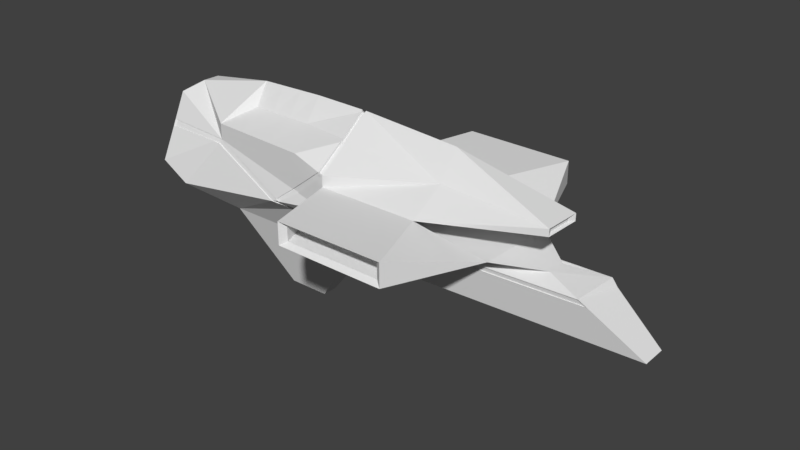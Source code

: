 # Source: Carrier.blend  (saved by Blender 2.77.0; exported with 4.5.12 LTS)
import bpy
from mathutils import Matrix  # noqa: F401  (used for matrix-valued properties, if any)

bpy.ops.wm.read_factory_settings(use_empty=True)
scene = bpy.context.scene
scene.name = 'Scene'

# ---- collections
col_collection_1 = bpy.data.collections.new('Collection 1'); scene.collection.children.link(col_collection_1)

# ---- world
world_world = bpy.data.worlds.new('World'); scene.world = world_world
world_world.color = (0.05088, 0.05088, 0.05088)
world_world.use_sun_shadow = False
world_world.sun_shadow_jitter_overblur = 0.0
world_world.cycles.sampling_method = 'MANUAL'

# ---- meshes
me_cube_001 = bpy.data.meshes.new('Cube.001')
me_cube_001.from_pydata([(-6.609, -1.0, -1.0), (-6.72, -2.088, 1.033), (-6.609, 1.0, -1.0), (-6.609, 2.258, 1.0), (4.82, -0.4749, -1.0), (1.198, -0.3115, 0.7616), (4.82, 0.4749, -1.0), (1.198, 0.4193, 0.7616), (-0.2906, 1.63, 1.005), (-0.3691, -1.46, 1.028), (-6.72, -2.088, 1.906), (-6.609, 2.258, 1.873), (-2.816, -2.088, 1.906), (-2.705, 2.258, 1.873), (-1.818, -4.877, 1.069), (-6.02, -4.877, 1.088), (-1.818, -4.877, 1.963), (-6.02, -4.877, 1.944), (-5.885, 5.187, 0.9279), (-1.653, 5.187, 0.9492), (-5.885, 5.187, 1.851), (-1.653, 5.187, 1.83), (-6.72, -2.081, 2.329), (-6.609, 2.265, 2.296), (-2.782, -0.7548, 2.724), (-2.739, 0.9381, 2.712), (-12.32, -0.8913, -1.1), (-14.06, -1.979, -0.1695), (-13.95, 2.367, -0.2023), (-12.32, 1.109, -1.1), (-12.33, 1.822, 1.996), (-12.41, -1.433, 1.905), (-12.41, -1.428, 2.526), (-12.33, 1.827, 2.501), (1.354, 0.7351, 2.161), (1.317, -0.7085, 2.172), (1.317, -0.7064, 2.447), (1.354, 0.7372, 2.436), (-8.589, 0.3279, -3.782), (-8.589, -0.2506, -3.782), (-10.24, 0.3593, -3.811), (-10.24, -0.2192, -3.811), (-15.26, -1.927, 0.4504), (-15.15, 2.419, 0.4176), (-15.2, 1.247, 2.9), (-15.25, -0.7511, 2.915), (-14.74, -0.08024, 3.291), (-14.72, 0.5823, 3.286), (-9.469, 2.046, 2.601), (-6.664, 0.09162, 3.993), (-11.57, 0.1844, 3.908), (-9.566, -1.755, 2.63), (-9.784, 0.1506, 3.972), (-8.039, 2.155, 2.652), (-6.64, 1.045, 3.196), (-11.56, 0.6945, 3.03), (-8.143, -1.918, 2.682), (-10.9, 1.936, 2.551), (-6.689, -0.8616, 3.21), (-11.59, -0.3256, 3.038), (-10.99, -1.591, 2.578), (-10.68, 0.1675, 3.94), (-8.89, 0.1337, 4.005), (-9.799, -0.445, 3.102), (-9.769, 0.7462, 3.093), (-8.873, 0.772, 3.125), (-8.906, -0.5046, 3.135), (-10.69, -0.3853, 3.07), (-10.66, 0.7203, 3.062), (-12.79, -1.161, 0.8879), (-12.72, 1.637, 0.8668), (-12.75, 0.8823, 2.464), (-12.78, -0.4042, 2.474), (-9.369, 2.299, 0.5482), (-2.368, 1.0, 0.4123), (-15.18, 1.768, 1.899), (-4.133, 1.798, 0.3394), (2.793, 0.9839, 0.3856), (-6.609, 1.786, 0.2577), (-8.698, 1.838, 0.1876), (-15.18, 1.786, 1.733), (-9.5, 2.3, 0.4785), (-2.493, 1.0, 0.2585), (-8.773, 1.825, 0.06536), (-12.4, 1.836, 1.836), (-4.209, 1.774, 0.1816), (-12.36, 1.831, 1.819), (2.877, 1.0, 0.2502), (-6.609, 1.768, 0.142), (-12.36, 1.81, 1.824), (-12.33, 1.801, 1.987), (-12.4, 1.815, 1.848), (-15.18, 1.782, 1.771), (-15.18, 1.779, 1.818), (-8.774, 1.804, 0.08583), (-8.7, 1.816, 0.2081), (-2.37, 0.9786, 0.4327), (-4.135, 1.777, 0.3599), (2.692, 0.9541, 0.5508), (-6.611, 1.764, 0.2781), (-9.37, 2.278, 0.5532), (-9.502, 2.279, 0.4835), (-2.495, 0.9786, 0.279), (-4.211, 1.752, 0.2021), (2.876, 0.9786, 0.2614), (-6.611, 1.746, 0.1625), (-2.762, 0.02644, 3.764), (-8.294, -1.751, 0.4325), (-15.25, -1.226, 1.919), (-8.923, -2.055, 0.672), (-3.873, -1.33, 0.4567), (2.537, -0.806, 0.4934), (-1.778, -1.0, 0.4658), (-6.688, -1.773, 0.4445), (-6.678, -1.681, 0.2728), (-8.591, -1.657, 0.3319), (-9.275, -2.047, 0.5861), (-12.53, -1.483, 1.722), (2.832, -0.7631, 0.3003), (-2.377, -1.0, 0.2839), (-12.8, -1.5, 1.738), (-4.206, -1.29, 0.2792), (-15.25, -1.339, 1.682), (-12.53, -1.447, 1.728), (-12.41, -1.397, 1.911), (-12.8, -1.464, 1.744), (-8.594, -1.622, 0.3378), (-8.297, -1.716, 0.4383), (-15.26, -1.303, 1.688), (-15.26, -1.19, 1.925), (-4.209, -1.254, 0.285), (-3.875, -1.295, 0.4626), (-6.681, -1.646, 0.2787), (-6.69, -1.737, 0.4504), (2.53, -0.7711, 0.4985), (-8.925, -2.02, 0.6779), (-1.78, -0.9645, 0.4716), (-9.278, -2.012, 0.592), (2.834, -0.7271, 0.289), (-2.38, -0.9645, 0.2898), (-9.281, 2.298, 0.5625), (-6.967, 2.233, 2.068), (-8.203, 2.137, 1.278), (-7.251, 2.209, 1.887), (-7.083, 2.223, 1.994), (-8.399, 2.122, 1.312), (-7.108, 2.222, 2.144), (-9.455, 2.285, 0.5905), (-7.269, 2.209, 2.041), (-6.798, 2.25, 2.343), (-7.5, 2.19, 1.892), (-6.794, 2.186, 2.34), (-6.605, 2.2, 2.293), (-9.277, 2.234, 0.5595), (-9.364, 2.235, 0.5452), (-8.394, 2.058, 1.309), (-8.199, 2.073, 1.275), (-7.495, 2.126, 1.889), (-7.247, 2.145, 1.884), (-7.264, 2.145, 2.038), (-7.079, 2.159, 1.991), (-6.963, 2.168, 2.065), (-7.103, 2.158, 2.141), (-9.451, 2.221, 0.5876), (-6.843, 0.044, 3.925), (-6.929, -2.057, 2.381), (-6.82, 1.187, 3.126), (-6.886, -1.005, 3.138), (-6.88, -0.8308, 3.204), (-6.824, 1.022, 3.19), (-6.841, 0.09496, 3.994), (-6.84, 0.1458, 3.924), (-6.797, 1.944, 2.245), (-6.608, 2.264, 2.198), (-6.639, 1.044, 3.098), (-6.927, -2.058, 2.283), (-6.718, -2.082, 2.231), (-6.687, -0.8621, 3.112), (-6.663, 0.0911, 3.895), (-6.885, -1.006, 3.04), (-6.839, 0.1453, 3.826), (-6.818, 1.187, 3.028), (-6.842, 0.04348, 3.826), (-6.878, -0.8313, 3.106), (-6.822, 1.022, 3.092), (-6.839, 0.09444, 3.896), (-7.12, -2.041, 2.007), (-7.246, -2.027, 1.905), (-8.067, -1.933, 1.239), (-7.034, -2.05, 2.077), (-9.062, -2.03, 0.7212), (-8.345, -1.901, 1.282), (-7.541, -1.993, 1.905), (-7.338, -2.015, 2.063), (-7.202, -2.03, 2.169), (-6.716, -2.044, 2.327), (-8.919, -2.017, 0.6695), (-6.925, -2.02, 2.379), (-7.116, -2.003, 2.005), (-7.242, -1.989, 1.903), (-8.063, -1.895, 1.237), (-7.03, -2.012, 2.075), (-9.058, -1.992, 0.7186), (-8.341, -1.863, 1.279), (-7.537, -1.955, 1.903), (-7.334, -1.977, 2.061), (-7.198, -1.992, 2.166), (1.233, 0.4887, 2.211), (1.209, -0.4554, 2.218), (1.209, -0.4541, 2.398), (1.233, 0.49, 2.391), (-0.3298, 0.08537, 1.016), (-2.761, 0.08537, 1.889), (-2.713, 1.944, 1.439), (-2.808, -1.774, 1.467), (-4.861, 0.1168, 1.148), (-3.927, 0.09308, 1.075), (-3.961, -1.243, 1.085), (-3.927, 0.09308, 1.83), (-3.975, -1.786, 1.844), (-3.886, 1.701, 1.441), (-3.893, 1.429, 1.065), (-3.968, -1.515, 1.465), (-3.88, 1.973, 1.816), (-6.267, 0.1526, 1.249), (-4.889, -0.9632, 1.156), (-4.861, 0.1168, 1.758), (-4.9, -1.402, 1.769), (-4.828, 1.416, 1.443), (-4.834, 1.197, 1.14), (-4.894, -1.183, 1.463), (-4.823, 1.636, 1.746), (-7.403, 0.1815, 1.332), (-6.285, -0.5693, 1.254), (-6.267, 0.1526, 1.657), (-6.293, -0.8627, 1.664), (-6.245, 1.021, 1.446), (-6.249, 0.8744, 1.243), (-6.289, -0.716, 1.459), (-6.241, 1.168, 1.649), (-7.414, -0.2452, 1.335), (-7.403, 0.1815, 1.573), (-7.419, -0.4186, 1.578), (-7.39, 0.6948, 1.449), (-7.393, 0.6081, 1.329), (-7.417, -0.3319, 1.457), (-7.388, 0.7815, 1.569), (-7.403, 0.1815, 1.453), (-4.768, -4.877, 1.078), (-4.768, -4.877, 1.954), (-1.818, -4.877, 1.516), (-6.02, -4.877, 1.516), (-4.657, 5.187, 0.9385), (-5.885, 5.187, 1.39), (-4.657, 5.187, 1.841), (-1.653, 5.187, 1.39), (-4.546, -4.877, 1.083), (-4.546, -4.877, 1.949), (-1.818, -4.877, 1.292), (-6.02, -4.877, 1.73), (-3.155, 5.187, 0.9438), (-5.885, 5.187, 1.621), (-3.155, 5.187, 1.835), (-1.653, 5.187, 1.169), (-3.293, -4.877, 1.073), (-3.293, -4.877, 1.958), (-1.818, -4.877, 1.74), (-6.02, -4.877, 1.302), (-5.092, 5.187, 0.9332), (-5.885, 5.187, 1.159), (-5.159, 5.187, 1.846), (-1.653, 5.187, 1.61), (-2.059, -4.704, 1.516), (-5.78, -4.704, 1.516), (-4.768, -4.704, 1.796), (-4.768, -4.704, 1.236), (-5.611, 5.055, 1.39), (-1.927, 5.055, 1.39), (-4.657, 5.055, 1.718), (-4.657, 5.055, 1.061), (-1.927, 5.055, 1.065), (-1.927, 5.055, 1.714), (-5.611, 5.055, 1.722), (-5.78, -4.704, 1.239), (-5.78, -4.704, 1.793), (-2.059, -4.704, 1.799), (-2.059, -4.704, 1.233), (-5.611, 5.055, 1.057), (-3.155, 3.505, 1.39), (-4.657, 3.505, 1.39), (-4.657, 3.505, 1.164), (-6.159, 3.505, 1.39), (-4.657, 3.505, 1.615), (-3.155, 3.505, 1.167), (-3.155, 3.505, 1.613), (-6.159, 3.505, 1.618), (-6.159, 3.505, 1.161), (-6.242, -3.178, 1.516), (-4.768, -3.178, 1.516), (-4.768, -3.178, 1.297), (-3.293, -3.178, 1.516), (-4.768, -3.178, 1.735), (-6.242, -3.178, 1.299), (-6.242, -3.178, 1.732), (-3.293, -3.178, 1.737), (-3.293, -3.178, 1.295)], [], [(1, 107, 113), (7, 77, 74), (79, 140, 3), (9, 112, 5), (2, 4, 0), (9, 211, 216, 217), (77, 98, 7), (118, 111, 134, 138), (2, 88, 85), (8, 74, 76), (4, 119, 0), (1, 110, 9), (2, 6, 4), (9, 5, 7), (7, 8, 211, 9), (11, 18, 3), (11, 25, 13), (10, 24, 22), (30, 57, 48), (10, 16, 12), (8, 21, 13), (12, 9, 214), (1, 17, 10), (9, 15, 1), (13, 20, 11), (3, 19, 8), (8, 13, 213), (3, 143, 11), (12, 36, 24), (27, 29, 26), (27, 28, 29), (120, 123, 125), (31, 46, 45), (57, 55, 68), (26, 39, 0), (51, 60, 31), (1, 188, 109), (209, 208, 207, 210), (25, 34, 13), (37, 25, 106), (13, 35, 12, 212), (38, 41, 40), (2, 40, 29), (26, 40, 41), (2, 39, 38), (43, 69, 70), (44, 46, 47), (80, 91, 84), (28, 42, 43), (30, 47, 33), (50, 33, 47), (61, 59, 67), (62, 63, 66), (65, 48, 64), (62, 64, 52), (54, 178, 49), (58, 178, 177), (66, 51, 56), (23, 174, 54), (169, 180, 184), (60, 59, 32), (63, 60, 51), (52, 67, 63), (61, 55, 50), (52, 68, 61), (64, 57, 68), (164, 185, 170), (22, 24, 58), (1, 109, 107), (3, 78, 79), (211, 8, 221, 216), (11, 20, 261, 253, 269, 18), (11, 23, 25), (10, 12, 24), (53, 149, 146), (11, 143, 144), (30, 33, 57), (53, 148, 48), (10, 17, 257, 249, 265, 16), (14, 9, 16, 266, 250, 258), (12, 16, 9), (1, 15, 267, 251, 259, 17), (9, 14, 264, 248, 256, 15), (13, 21, 262, 254, 270, 20), (3, 18, 268, 252, 260, 19), (8, 19, 263, 255, 271, 21), (3, 140, 142), (12, 35, 36), (122, 125, 128), (31, 32, 46), (57, 33, 55), (26, 41, 39), (10, 22, 189), (56, 193, 194), (60, 32, 31), (192, 51, 31), (1, 187, 188), (36, 35, 208, 209), (25, 37, 34), (36, 37, 106), (13, 34, 35), (38, 39, 41), (2, 38, 40), (26, 29, 40), (2, 0, 39), (44, 72, 45), (44, 45, 46), (30, 86, 84), (28, 27, 42), (30, 44, 47), (46, 32, 50), (59, 50, 32), (55, 33, 50), (47, 46, 50), (61, 50, 59), (62, 52, 63), (65, 53, 48), (62, 65, 64), (22, 175, 165), (166, 184, 181), (66, 63, 51), (167, 183, 168), (60, 67, 59), (63, 67, 60), (52, 61, 67), (61, 68, 55), (52, 64, 68), (64, 48, 57), (23, 54, 25), (69, 71, 70), (69, 72, 71), (69, 122, 108), (75, 70, 71), (74, 97, 76), (104, 87, 6), (78, 97, 99), (82, 104, 87), (75, 44, 30), (30, 100, 90), (76, 3, 8), (81, 29, 28), (85, 82, 2), (84, 28, 43), (82, 6, 2), (30, 89, 86), (80, 84, 43), (83, 2, 29), (75, 90, 93), (86, 81, 28), (91, 93, 90), (97, 102, 103), (96, 104, 102), (95, 105, 94), (100, 94, 101), (90, 101, 89), (103, 99, 97), (74, 98, 96), (83, 105, 88), (79, 99, 95), (30, 91, 90), (75, 92, 80), (88, 103, 85), (79, 100, 73), (83, 101, 94), (86, 101, 81), (82, 103, 102), (138, 118, 4), (8, 7, 74), (43, 42, 69), (80, 92, 91), (44, 71, 72), (45, 72, 69), (71, 44, 75), (75, 80, 70), (43, 70, 80), (74, 96, 97), (104, 98, 77, 87), (78, 76, 97), (82, 102, 104), (147, 100, 30), (76, 78, 3), (81, 83, 29), (84, 86, 28), (82, 87, 6), (30, 90, 89), (83, 88, 2), (75, 30, 90), (91, 92, 93), (97, 96, 102), (96, 98, 104), (95, 99, 105), (100, 95, 94), (90, 100, 101), (4, 6, 104, 138), (103, 105, 99), (74, 77, 98), (83, 94, 105), (79, 78, 99), (30, 84, 91), (75, 93, 92), (88, 105, 103), (79, 95, 100), (83, 81, 101), (86, 89, 101), (82, 85, 103), (24, 106, 49), (54, 49, 25), (58, 24, 49), (106, 24, 36), (49, 106, 25), (112, 134, 111), (108, 31, 45), (117, 137, 123), (112, 111, 5), (107, 135, 127), (115, 132, 126), (124, 125, 123), (120, 122, 42), (121, 114, 0), (116, 26, 115), (119, 121, 0), (108, 128, 129), (111, 134, 5), (115, 0, 114), (116, 117, 27), (120, 27, 117), (129, 125, 124), (135, 126, 127), (124, 137, 135), (133, 130, 131), (131, 139, 136), (127, 132, 133), (138, 136, 139), (190, 124, 135), (121, 132, 114), (110, 133, 131), (115, 137, 116), (112, 131, 136), (119, 130, 121), (107, 133, 113), (119, 138, 139), (134, 98, 104, 138), (108, 124, 31), (141, 23, 11), (150, 159, 157), (141, 152, 23), (147, 154, 73), (144, 141, 11), (156, 157, 158), (145, 147, 30), (146, 151, 162), (150, 145, 30), (145, 157, 155), (150, 48, 148), (158, 159, 160), (153, 163, 155), (162, 160, 159), (151, 161, 162), (23, 151, 149), (142, 158, 143), (143, 160, 144), (140, 154, 153), (142, 153, 156), (145, 163, 147), (144, 161, 141), (148, 162, 159), (178, 180, 185), (164, 62, 66), (171, 169, 65), (165, 167, 56), (171, 62, 170), (166, 149, 53), (168, 164, 66), (167, 66, 56), (166, 65, 169), (174, 181, 184), (179, 176, 177), (182, 177, 178), (177, 183, 179), (174, 180, 178), (174, 172, 181), (178, 185, 182), (165, 179, 167), (149, 173, 23), (171, 185, 180), (149, 181, 172), (168, 182, 164), (22, 177, 176), (186, 187, 10), (22, 197, 195), (187, 198, 199), (194, 197, 165), (189, 186, 10), (201, 197, 206), (194, 165, 56), (188, 196, 109), (191, 192, 31), (190, 191, 31), (191, 202, 203), (200, 204, 203), (196, 203, 202), (205, 199, 198), (206, 198, 201), (193, 206, 194), (186, 201, 198), (192, 205, 193), (189, 195, 201), (190, 196, 202), (191, 204, 192), (188, 199, 200), (79, 73, 140), (9, 110, 112), (4, 118, 119), (1, 113, 110), (3, 142, 143), (120, 117, 123), (54, 174, 178), (58, 49, 178), (23, 173, 174), (169, 171, 180), (164, 182, 185), (53, 146, 148), (122, 120, 125), (56, 51, 193), (192, 193, 51), (1, 10, 187), (22, 176, 175), (166, 169, 184), (167, 179, 183), (108, 45, 69), (69, 42, 122), (147, 73, 100), (112, 136, 134), (117, 116, 137), (107, 109, 135), (115, 114, 132), (116, 27, 26), (108, 122, 128), (115, 26, 0), (120, 42, 27), (129, 128, 125), (135, 137, 126), (124, 123, 137), (133, 132, 130), (131, 130, 139), (127, 126, 132), (138, 134, 136), (135, 109, 190), (190, 31, 124), (121, 130, 132), (110, 113, 133), (115, 126, 137), (112, 110, 131), (119, 139, 130), (107, 127, 133), (119, 118, 138), (5, 134, 98, 7), (108, 129, 124), (150, 148, 159), (141, 161, 152), (147, 163, 154), (156, 155, 157), (146, 149, 151), (145, 150, 157), (150, 30, 48), (158, 157, 159), (155, 156, 153), (153, 154, 163), (162, 161, 160), (151, 152, 161), (23, 152, 151), (142, 156, 158), (143, 158, 160), (140, 73, 154), (142, 140, 153), (145, 155, 163), (144, 160, 161), (148, 146, 162), (164, 170, 62), (171, 65, 62), (167, 168, 66), (166, 53, 65), (179, 175, 176), (182, 183, 177), (174, 184, 180), (174, 173, 172), (165, 175, 179), (149, 172, 173), (171, 170, 185), (149, 166, 181), (168, 183, 182), (22, 58, 177), (22, 165, 197), (187, 186, 198), (194, 206, 197), (201, 195, 197), (188, 200, 196), (191, 190, 202), (200, 199, 204), (196, 200, 203), (205, 204, 199), (206, 205, 198), (193, 205, 206), (186, 189, 201), (192, 204, 205), (189, 22, 195), (190, 109, 196), (191, 203, 204), (188, 187, 199), (34, 37, 210, 207), (37, 36, 209, 210), (35, 34, 207, 208), (214, 9, 217, 222), (213, 13, 223, 220), (218, 219, 227, 226), (222, 217, 225, 230), (223, 218, 226, 231), (219, 222, 230, 227), (12, 214, 222, 219), (13, 212, 218, 223), (8, 213, 220, 221), (212, 12, 219, 218), (227, 230, 238, 235), (225, 215, 224, 233), (229, 228, 236, 237), (215, 229, 237, 224), (220, 223, 231, 228), (216, 221, 229, 215), (221, 220, 228, 229), (217, 216, 215, 225), (233, 224, 232, 240), (237, 236, 243, 244), (224, 237, 244, 232), (236, 239, 246, 243), (231, 226, 234, 239), (230, 225, 233, 238), (226, 227, 235, 234), (228, 231, 239, 236), (243, 247, 232, 244), (246, 241, 247, 243), (247, 245, 240, 232), (241, 242, 245, 247), (235, 238, 245, 242), (239, 234, 241, 246), (238, 233, 240, 245), (234, 235, 242, 241), (287, 18, 269), (286, 264, 14, 258), (285, 272, 250, 266), (272, 285, 304, 300), (283, 256, 248, 275), (282, 276, 253, 261), (282, 278, 292, 295), (280, 260, 252, 279), (280, 279, 290, 293), (255, 263, 280, 277), (263, 19, 260, 280), (262, 281, 278, 254), (21, 271, 281, 262), (271, 255, 277, 281), (282, 20, 270), (254, 278, 282, 270), (276, 282, 295, 291), (273, 283, 302, 297), (251, 267, 283, 273), (267, 15, 256, 283), (257, 284, 274, 249), (17, 259, 284, 257), (259, 251, 273, 284), (265, 285, 266, 16), (249, 274, 285, 265), (275, 286, 305, 299), (272, 286, 258, 250), (274, 284, 303, 301), (275, 248, 264, 286), (276, 287, 269, 253), (277, 280, 293, 288), (279, 252, 268, 287), (294, 288, 289, 292), (288, 293, 290, 289), (292, 289, 291, 295), (289, 290, 296, 291), (279, 287, 296, 290), (281, 277, 288, 294), (287, 276, 291, 296), (278, 281, 294, 292), (303, 297, 298, 301), (297, 302, 299, 298), (301, 298, 300, 304), (298, 299, 305, 300), (283, 275, 299, 302), (285, 274, 301, 304), (284, 273, 297, 303), (286, 272, 300, 305), (282, 261, 20), (287, 268, 18)])
_uv = me_cube_001.uv_layers.new(name='UVMap')
_uv.uv.foreach_set('vector', [0.1986, 0.3896, 0.1865, 0.4213, 0.1873, 0.389, 0.55, 0.6251, 0.5696, 0.5931, 0.57, 0.6969, 0.4159, 0.3617, 0.4222, 0.3497, 0.4316, 0.4032, 0.293, 0.6381, 0.315, 0.6588, 0.315, 0.7175, 0.5795, 0.2297, 0.5421, 0.4596, 0.5421, 0.23, 0.3054, 0.8593, 0.3177, 0.8619, 0.3177, 0.8619, 0.3054, 0.8593, 0.8509, 0.5252, 0.851, 0.5252, 0.55, 0.6251, 0.8301, 0.5443, 0.8289, 0.5425, 0.8289, 0.5425, 0.8301, 0.5443, 0.3837, 0.4103, 0.4067, 0.4051, 0.4159, 0.4524, 0.4697, 0.4313, 0.4912, 0.4218, 0.4787, 0.4583, 0.5421, 0.4596, 0.5181, 0.3148, 0.5421, 0.2297, 0.1986, 0.3896, 0.1885, 0.3326, 0.2, 0.3111, 0.5795, 0.2297, 0.5795, 0.4593, 0.5421, 0.4596, 0.318, 0.6379, 0.3542, 0.5636, 0.3907, 0.5724, 0.3907, 0.5724, 0.3979, 0.6549, 0.358, 0.6464, 0.318, 0.6379, 0.5113, 0.7216, 0.5276, 0.6627, 0.5276, 0.7216, 0.448, 0.4028, 0.4653, 0.4809, 0.4498, 0.4813, 0.215, 0.39, 0.2318, 0.3118, 0.2367, 0.3905, 0.445, 0.2878, 0.4584, 0.3162, 0.4601, 0.3449, 0.55, 0.5838, 0.4978, 0.5054, 0.55, 0.5052, 0.3979, 0.5113, 0.4146, 0.4525, 0.4143, 0.5114, 0.4146, 0.5989, 0.3982, 0.5988, 0.4064, 0.5989, 0.544, 0.6627, 0.5276, 0.7188, 0.5276, 0.6627, 0.5499, 0.6623, 0.4978, 0.5843, 0.5499, 0.5839, 0.1809, 0.5632, 0.2358, 0.6416, 0.1809, 0.6418, 0.415, 0.5637, 0.4697, 0.6418, 0.415, 0.6421, 0.3979, 0.5113, 0.4143, 0.5114, 0.4061, 0.5113, 0.4316, 0.4032, 0.4476, 0.3899, 0.448, 0.4028, 0.2163, 0.3115, 0.2263, 0.2299, 0.2318, 0.3118, 0.2699, 0.5643, 0.2376, 0.6287, 0.2367, 0.5887, 0.2699, 0.5643, 0.2699, 0.6514, 0.2376, 0.6287, 0.8746, 0.6179, 0.8748, 0.6132, 0.8746, 0.6179, 0.2122, 0.505, 0.2367, 0.5533, 0.2293, 0.5631, 0.2419, 0.3174, 0.2656, 0.3043, 0.2652, 0.3223, 0.1554, 0.5023, 0.1057, 0.4268, 0.1593, 0.3875, 0.2272, 0.4478, 0.2255, 0.4765, 0.2122, 0.505, 0.1986, 0.3896, 0.2018, 0.4169, 0.1911, 0.4338, 0.1454, 0.8262, 0.1465, 0.8262, 0.1465, 0.8327, 0.1454, 0.8327, 0.4653, 0.4809, 0.4559, 0.5633, 0.4498, 0.4813, 0.2272, 0.6708, 0.2367, 0.4824, 0.1394, 0.1154, 0.1046, 0.5631, 0.1809, 0.6215, 0.1046, 0.6502, 0.1046, 0.6067, 0.4697, 0.6817, 0.4805, 0.7145, 0.4697, 0.7148, 0.3837, 0.4103, 0.318, 0.3502, 0.3606, 0.2981, 0.3556, 0.7095, 0.3318, 0.6549, 0.3426, 0.6549, 0.2742, 0.7076, 0.2497, 0.6514, 0.2605, 0.6514, 0.2272, 0.6418, 0.1809, 0.7129, 0.1809, 0.6567, 0.2547, 0.231, 0.2926, 0.24, 0.2552, 0.2413, 0.8365, 0.5529, 0.8365, 0.5645, 0.8365, 0.5645, 0.2699, 0.6514, 0.293, 0.5636, 0.293, 0.6507, 0.445, 0.2878, 0.4697, 0.2396, 0.4567, 0.2875, 0.2751, 0.3039, 0.2437, 0.2885, 0.2552, 0.2413, 0.2756, 0.3219, 0.2847, 0.3036, 0.2859, 0.3216, 0.2764, 0.358, 0.2872, 0.3396, 0.2884, 0.3576, 0.2645, 0.3584, 0.24, 0.3462, 0.2649, 0.3403, 0.2764, 0.358, 0.2649, 0.3403, 0.276, 0.34, 0.8089, 0.8022, 0.8005, 0.7889, 0.8703, 0.8388, 0.8103, 0.8021, 0.8005, 0.7889, 0.8103, 0.8021, 0.2884, 0.3576, 0.3112, 0.3437, 0.3144, 0.3724, 0.8159, 0.8021, 0.8089, 0.8022, 0.8089, 0.8022, 0.8089, 0.8021, 0.8096, 0.802, 0.8089, 0.8021, 0.3079, 0.3151, 0.2847, 0.3036, 0.3047, 0.2864, 0.2872, 0.3396, 0.3079, 0.3151, 0.3112, 0.3437, 0.276, 0.34, 0.2859, 0.3216, 0.2872, 0.3396, 0.2756, 0.3219, 0.2656, 0.3043, 0.2751, 0.3039, 0.276, 0.34, 0.2652, 0.3223, 0.2756, 0.3219, 0.2649, 0.3403, 0.2419, 0.3174, 0.2652, 0.3223, 0.8096, 0.802, 0.8096, 0.802, 0.8096, 0.802, 0.318, 0.4013, 0.2318, 0.3118, 0.2973, 0.4017, 0.1986, 0.3896, 0.1911, 0.4338, 0.1865, 0.4213, 0.4316, 0.4032, 0.4171, 0.4037, 0.4159, 0.3617, 0.3177, 0.8619, 0.3301, 0.8645, 0.3301, 0.8645, 0.3177, 0.8619, 0.5113, 0.7216, 0.5113, 0.6627, 0.5153, 0.6627, 0.5194, 0.6627, 0.5235, 0.6627, 0.5276, 0.6627, 0.448, 0.4028, 0.4697, 0.4022, 0.4653, 0.4809, 0.215, 0.39, 0.2163, 0.3115, 0.2318, 0.3118, 0.4618, 0.3737, 0.4686, 0.3984, 0.4528, 0.3926, 0.448, 0.4028, 0.4476, 0.3899, 0.45, 0.3932, 0.445, 0.2878, 0.4567, 0.2875, 0.4584, 0.3162, 0.4618, 0.3737, 0.4508, 0.3895, 0.4601, 0.3449, 0.55, 0.5838, 0.4978, 0.5839, 0.4978, 0.5643, 0.4978, 0.5446, 0.4978, 0.525, 0.4978, 0.5054, 0.4978, 0.6627, 0.5499, 0.6623, 0.4143, 0.6551, 0.4352, 0.657, 0.456, 0.6589, 0.4769, 0.6608, 0.4146, 0.5989, 0.4143, 0.6551, 0.3982, 0.5988, 0.544, 0.6627, 0.544, 0.7188, 0.5399, 0.7188, 0.5358, 0.7188, 0.5317, 0.7188, 0.5276, 0.7188, 0.5499, 0.6623, 0.4978, 0.6627, 0.4978, 0.6431, 0.4978, 0.6235, 0.4978, 0.6039, 0.4978, 0.5843, 0.1809, 0.5632, 0.2358, 0.5631, 0.2358, 0.5827, 0.2358, 0.6024, 0.2358, 0.622, 0.2358, 0.6416, 0.415, 0.5637, 0.4697, 0.5633, 0.4697, 0.5829, 0.4697, 0.6025, 0.4697, 0.6222, 0.4697, 0.6418, 0.3979, 0.5113, 0.3982, 0.4524, 0.4023, 0.4524, 0.4064, 0.4524, 0.4105, 0.4524, 0.4146, 0.4525, 0.4316, 0.4032, 0.4222, 0.3497, 0.4354, 0.3711, 0.2163, 0.3115, 0.2211, 0.2297, 0.2263, 0.2299, 0.7325, 0.5891, 0.733, 0.5736, 0.7325, 0.5891, 0.2122, 0.505, 0.2238, 0.5053, 0.2367, 0.5533, 0.2419, 0.3174, 0.2437, 0.2885, 0.2656, 0.3043, 0.1554, 0.5023, 0.1046, 0.46, 0.1057, 0.4268, 0.215, 0.39, 0.2367, 0.3905, 0.218, 0.3964, 0.2288, 0.4191, 0.2176, 0.4025, 0.2197, 0.3998, 0.2255, 0.4765, 0.2238, 0.5053, 0.2122, 0.505, 0.2146, 0.4066, 0.2272, 0.4478, 0.2122, 0.505, 0.1986, 0.3896, 0.2147, 0.4006, 0.2018, 0.4169, 0.1451, 0.7346, 0.144, 0.7346, 0.144, 0.7346, 0.1451, 0.7346, 0.4653, 0.4809, 0.461, 0.5632, 0.4559, 0.5633, 0.2272, 0.6418, 0.2272, 0.6708, 0.1394, 0.1154, 0.1046, 0.5631, 0.1809, 0.5926, 0.1809, 0.6215, 0.4697, 0.6817, 0.4805, 0.6814, 0.4805, 0.7145, 0.3837, 0.4103, 0.3247, 0.3827, 0.318, 0.3502, 0.3556, 0.7095, 0.318, 0.7095, 0.3318, 0.6549, 0.2742, 0.7076, 0.2367, 0.7076, 0.2497, 0.6514, 0.3556, 0.7048, 0.3847, 0.6549, 0.3929, 0.7048, 0.2547, 0.231, 0.2922, 0.2297, 0.2926, 0.24, 0.8367, 0.5184, 0.8366, 0.5184, 0.8366, 0.5182, 0.2699, 0.6514, 0.2699, 0.5643, 0.293, 0.5636, 0.445, 0.2878, 0.4623, 0.2297, 0.4697, 0.2396, 0.2926, 0.24, 0.3047, 0.2864, 0.2751, 0.3039, 0.2847, 0.3036, 0.2751, 0.3039, 0.3047, 0.2864, 0.2656, 0.3043, 0.2437, 0.2885, 0.2751, 0.3039, 0.2552, 0.2413, 0.2926, 0.24, 0.2751, 0.3039, 0.2756, 0.3219, 0.2751, 0.3039, 0.2847, 0.3036, 0.2764, 0.358, 0.276, 0.34, 0.2872, 0.3396, 0.2645, 0.3584, 0.2381, 0.375, 0.24, 0.3462, 0.2764, 0.358, 0.2645, 0.3584, 0.2649, 0.3403, 0.8756, 0.5174, 0.8744, 0.5216, 0.8744, 0.5216, 0.8346, 0.7362, 0.8376, 0.7361, 0.8346, 0.7362, 0.2884, 0.3576, 0.2872, 0.3396, 0.3112, 0.3437, 0.8103, 0.802, 0.8102, 0.802, 0.8102, 0.802, 0.3079, 0.3151, 0.2859, 0.3216, 0.2847, 0.3036, 0.2872, 0.3396, 0.2859, 0.3216, 0.3079, 0.3151, 0.276, 0.34, 0.2756, 0.3219, 0.2859, 0.3216, 0.2756, 0.3219, 0.2652, 0.3223, 0.2656, 0.3043, 0.276, 0.34, 0.2649, 0.3403, 0.2652, 0.3223, 0.2649, 0.3403, 0.24, 0.3462, 0.2419, 0.3174, 0.4697, 0.4022, 0.2566, 0.4031, 0.4653, 0.4809, 0.8656, 0.2132, 0.8358, 0.1723, 0.8656, 0.1569, 0.8656, 0.2132, 0.8358, 0.1982, 0.8358, 0.1723, 0.1046, 0.6596, 0.1508, 0.6755, 0.1508, 0.6804, 0.4613, 0.664, 0.415, 0.6835, 0.415, 0.6505, 0.8523, 0.5466, 0.8498, 0.5541, 0.8497, 0.5541, 0.8762, 0.57, 0.8762, 0.57, 0.6033, 0.2745, 0.8504, 0.5644, 0.8498, 0.5541, 0.8505, 0.5644, 0.5764, 0.516, 0.5746, 0.5383, 0.5745, 0.5383, 0.4429, 0.2305, 0.4623, 0.2297, 0.445, 0.2878, 0.8525, 0.5885, 0.8494, 0.5761, 0.8526, 0.5885, 0.4187, 0.4535, 0.4316, 0.4032, 0.4335, 0.4818, 0.4021, 0.3469, 0.3606, 0.2981, 0.372, 0.2617, 0.4978, 0.6977, 0.5113, 0.6627, 0.5113, 0.7438, 0.415, 0.2844, 0.372, 0.2617, 0.3789, 0.2355, 0.5799, 0.4217, 0.6033, 0.2745, 0.6033, 0.5045, 0.8365, 0.565, 0.8365, 0.5651, 0.8365, 0.5652, 0.4038, 0.2297, 0.415, 0.2844, 0.3789, 0.2355, 0.3986, 0.3628, 0.3837, 0.4103, 0.3606, 0.2981, 0.8536, 0.6002, 0.8526, 0.5885, 0.8537, 0.6002, 0.4152, 0.2852, 0.4021, 0.3469, 0.372, 0.2617, 0.7995, 0.5874, 0.7997, 0.5758, 0.7997, 0.5876, 0.8498, 0.5541, 0.8524, 0.5471, 0.8499, 0.5544, 0.8724, 0.6035, 0.8725, 0.5816, 0.8726, 0.604, 0.8687, 0.5801, 0.8702, 0.5886, 0.8686, 0.5798, 0.8695, 0.577, 0.8686, 0.5798, 0.8693, 0.5766, 0.8723, 0.5639, 0.8693, 0.5766, 0.8721, 0.5638, 0.8721, 0.5984, 0.8703, 0.5886, 0.8723, 0.5987, 0.8523, 0.5466, 0.851, 0.5252, 0.8524, 0.5466, 0.877, 0.5215, 0.8765, 0.5304, 0.8765, 0.5304, 0.8508, 0.5731, 0.8505, 0.5644, 0.8509, 0.5731, 0.8365, 0.5648, 0.8365, 0.5645, 0.8366, 0.5648, 0.4146, 0.51, 0.4149, 0.5106, 0.4146, 0.5109, 0.8765, 0.5304, 0.8757, 0.5404, 0.8756, 0.5404, 0.8508, 0.5731, 0.8494, 0.5761, 0.8493, 0.5761, 0.877, 0.5215, 0.8756, 0.5184, 0.8771, 0.5215, 0.8786, 0.5069, 0.8756, 0.5184, 0.8755, 0.5184, 0.878, 0.5478, 0.8757, 0.5404, 0.8781, 0.5478, 0.8301, 0.5443, 0.8301, 0.5443, 0.5421, 0.4596, 0.4697, 0.4313, 0.4886, 0.3515, 0.4912, 0.4218, 0.2272, 0.6418, 0.2272, 0.7292, 0.1809, 0.7129, 0.8365, 0.5529, 0.8366, 0.5529, 0.8365, 0.5645, 0.3556, 0.7048, 0.3606, 0.6549, 0.3847, 0.6549, 0.1508, 0.7008, 0.1046, 0.6922, 0.1046, 0.6596, 0.415, 0.6505, 0.4613, 0.6421, 0.4613, 0.664, 0.4613, 0.664, 0.4613, 0.6648, 0.415, 0.6835, 0.4613, 0.6935, 0.415, 0.6835, 0.4613, 0.6648, 0.8523, 0.5466, 0.8524, 0.5466, 0.8498, 0.5541, 0.8725, 0.5816, 0.8723, 0.582, 0.8509, 0.5252, 0.8762, 0.57, 0.8504, 0.5644, 0.8497, 0.5541, 0.8498, 0.5541, 0.878, 0.5478, 0.8781, 0.5478, 0.8762, 0.57, 0.8494, 0.5764, 0.8494, 0.5761, 0.8525, 0.5885, 0.4187, 0.4535, 0.4171, 0.4037, 0.4316, 0.4032, 0.4021, 0.3469, 0.3986, 0.3628, 0.3606, 0.2981, 0.415, 0.2844, 0.4152, 0.2852, 0.372, 0.2617, 0.5799, 0.4217, 0.5795, 0.3136, 0.6033, 0.2745, 0.8365, 0.565, 0.8365, 0.565, 0.8365, 0.5651, 0.3986, 0.3628, 0.4067, 0.4051, 0.3837, 0.4103, 0.8536, 0.6002, 0.8525, 0.5885, 0.8526, 0.5885, 0.7995, 0.5874, 0.7995, 0.5758, 0.7997, 0.5758, 0.8498, 0.5541, 0.8524, 0.5466, 0.8524, 0.5471, 0.8724, 0.6035, 0.8723, 0.582, 0.8725, 0.5816, 0.8687, 0.5801, 0.8703, 0.5886, 0.8702, 0.5886, 0.8695, 0.577, 0.8687, 0.5801, 0.8686, 0.5798, 0.8723, 0.5639, 0.8695, 0.577, 0.8693, 0.5766, 0.2918, 0.4665, 0.2863, 0.4833, 0.2614, 0.4564, 0.2656, 0.4588, 0.8721, 0.5984, 0.8702, 0.5886, 0.8703, 0.5886, 0.8523, 0.5466, 0.8509, 0.5252, 0.851, 0.5252, 0.877, 0.5215, 0.8771, 0.5215, 0.8765, 0.5304, 0.8508, 0.5731, 0.8504, 0.5644, 0.8505, 0.5644, 0.8365, 0.5648, 0.8365, 0.5645, 0.8365, 0.5645, 0.4146, 0.51, 0.4149, 0.5098, 0.4149, 0.5106, 0.8765, 0.5304, 0.8765, 0.5304, 0.8757, 0.5404, 0.8508, 0.5731, 0.8509, 0.5731, 0.8494, 0.5761, 0.877, 0.5215, 0.8755, 0.5184, 0.8756, 0.5184, 0.8786, 0.5069, 0.8786, 0.5069, 0.8756, 0.5184, 0.878, 0.5478, 0.8756, 0.5404, 0.8757, 0.5404, 0.318, 0.4795, 0.4179, 0.5963, 0.3101, 0.2215, 0.2566, 0.4031, 0.3101, 0.2215, 0.4653, 0.4809, 0.2973, 0.4017, 0.2318, 0.3118, 0.3101, 0.2215, 0.1394, 0.1154, 0.2318, 0.3118, 0.2272, 0.6418, 0.3101, 0.2215, 0.4179, 0.5963, 0.2367, 0.4824, 0.8291, 0.5152, 0.8289, 0.5425, 0.8289, 0.5425, 0.2113, 0.5623, 0.2122, 0.505, 0.2293, 0.5631, 0.733, 0.5721, 0.727, 0.5521, 0.733, 0.5721, 0.5147, 0.3268, 0.5142, 0.4136, 0.4978, 0.3866, 0.7261, 0.5449, 0.7275, 0.5488, 0.7261, 0.5449, 0.725, 0.5477, 0.7253, 0.5347, 0.725, 0.5477, 0.8783, 0.6103, 0.8746, 0.6179, 0.8748, 0.6132, 0.2085, 0.5126, 0.207, 0.5621, 0.1846, 0.5612, 0.185, 0.3393, 0.1839, 0.3888, 0.1593, 0.3875, 0.1893, 0.4443, 0.1554, 0.5023, 0.1831, 0.4301, 0.315, 0.647, 0.3012, 0.6106, 0.315, 0.5636, 0.1508, 0.6804, 0.1508, 0.6755, 0.1508, 0.6804, 0.8289, 0.5425, 0.8289, 0.5425, 0.4978, 0.3866, 0.1831, 0.4301, 0.1593, 0.3875, 0.1839, 0.3888, 0.1893, 0.4443, 0.2087, 0.5079, 0.1735, 0.5368, 0.2085, 0.5126, 0.1735, 0.5368, 0.2087, 0.5079, 0.7339, 0.5892, 0.733, 0.5736, 0.7342, 0.5712, 0.7275, 0.5488, 0.725, 0.5477, 0.7261, 0.5449, 0.7342, 0.5712, 0.727, 0.5521, 0.7275, 0.5488, 0.7263, 0.5347, 0.7256, 0.5192, 0.7267, 0.5171, 0.7615, 0.6064, 0.7664, 0.6157, 0.7664, 0.6194, 0.7261, 0.5449, 0.7253, 0.5347, 0.7263, 0.5347, 0.8301, 0.5443, 0.8291, 0.5152, 0.8302, 0.5114, 0.7278, 0.5497, 0.7342, 0.5712, 0.7275, 0.5488, 0.7256, 0.5192, 0.7253, 0.5347, 0.7253, 0.5347, 0.7267, 0.5171, 0.7263, 0.5347, 0.7267, 0.5171, 0.725, 0.5477, 0.727, 0.5521, 0.727, 0.5521, 0.7664, 0.6194, 0.7615, 0.6064, 0.7664, 0.6194, 0.7664, 0.6157, 0.7621, 0.6043, 0.7621, 0.6043, 0.7261, 0.5449, 0.7263, 0.5347, 0.7263, 0.5347, 0.8302, 0.5114, 0.8301, 0.5443, 0.8302, 0.5114, 0.8497, 0.3708, 0.8497, 0.3708, 0.8497, 0.3708, 0.8497, 0.3708, 0.7339, 0.5892, 0.7342, 0.5712, 0.7342, 0.5712, 0.4514, 0.3955, 0.4697, 0.4022, 0.448, 0.4028, 0.8192, 0.7147, 0.8197, 0.7154, 0.8192, 0.7147, 0.8198, 0.7163, 0.8227, 0.7174, 0.8227, 0.7174, 0.9008, 0.4926, 0.9008, 0.4925, 0.9008, 0.4925, 0.45, 0.3932, 0.4514, 0.3955, 0.448, 0.4028, 0.8173, 0.7125, 0.8192, 0.7147, 0.8193, 0.7155, 0.4358, 0.3671, 0.4226, 0.3461, 0.445, 0.2878, 0.8201, 0.7159, 0.8225, 0.7168, 0.8201, 0.7159, 0.4475, 0.3849, 0.4358, 0.3671, 0.445, 0.2878, 0.8174, 0.7119, 0.8192, 0.7147, 0.8174, 0.7119, 0.4475, 0.3849, 0.4601, 0.3449, 0.4508, 0.3895, 0.8193, 0.7155, 0.8197, 0.7154, 0.8196, 0.716, 0.8153, 0.7092, 0.8153, 0.7086, 0.8174, 0.7119, 0.8201, 0.7159, 0.8196, 0.716, 0.8197, 0.7154, 0.8225, 0.7168, 0.8198, 0.7163, 0.8201, 0.7159, 0.827, 0.8042, 0.827, 0.8042, 0.827, 0.8042, 0.8173, 0.7125, 0.8193, 0.7155, 0.8193, 0.7155, 0.8193, 0.7155, 0.8196, 0.716, 0.8196, 0.716, 0.8153, 0.7092, 0.8152, 0.7089, 0.8153, 0.7092, 0.8173, 0.7125, 0.8153, 0.7092, 0.8173, 0.7125, 0.8174, 0.7119, 0.8153, 0.7086, 0.8153, 0.7086, 0.8196, 0.716, 0.8198, 0.7163, 0.8198, 0.7163, 0.8197, 0.7154, 0.8201, 0.7159, 0.8197, 0.7154, 0.8096, 0.8022, 0.8096, 0.802, 0.8096, 0.802, 0.2779, 0.3988, 0.2764, 0.358, 0.2884, 0.3576, 0.276, 0.3989, 0.2573, 0.3994, 0.2645, 0.3584, 0.3175, 0.397, 0.2997, 0.3977, 0.3144, 0.3724, 0.276, 0.3989, 0.2764, 0.358, 0.2769, 0.3989, 0.2543, 0.3995, 0.2368, 0.4002, 0.2381, 0.375, 0.2966, 0.3979, 0.2779, 0.3988, 0.2884, 0.3576, 0.2997, 0.3977, 0.2884, 0.3576, 0.3144, 0.3724, 0.2543, 0.3995, 0.2645, 0.3584, 0.2573, 0.3994, 0.8089, 0.8022, 0.8088, 0.8021, 0.8089, 0.8021, 0.8103, 0.802, 0.8109, 0.8021, 0.8103, 0.8021, 0.8096, 0.802, 0.8103, 0.8021, 0.8096, 0.8022, 0.8103, 0.8021, 0.8102, 0.802, 0.8103, 0.802, 0.8089, 0.8022, 0.8096, 0.802, 0.8096, 0.8022, 0.8089, 0.8022, 0.8083, 0.8021, 0.8088, 0.8021, 0.8096, 0.8022, 0.8096, 0.802, 0.8096, 0.802, 0.8109, 0.802, 0.8103, 0.802, 0.8103, 0.802, 0.827, 0.8042, 0.827, 0.8042, 0.827, 0.8042, 0.8096, 0.802, 0.8096, 0.802, 0.8096, 0.802, 0.8083, 0.8021, 0.8088, 0.8021, 0.8083, 0.8021, 0.8102, 0.802, 0.8096, 0.802, 0.8096, 0.802, 0.8109, 0.8021, 0.8103, 0.8021, 0.8109, 0.8021, 0.2167, 0.3981, 0.2147, 0.4006, 0.215, 0.39, 0.8567, 0.6954, 0.8555, 0.6996, 0.8567, 0.6954, 0.8105, 0.7326, 0.8116, 0.7313, 0.8105, 0.7326, 0.8132, 0.7322, 0.8218, 0.7294, 0.8218, 0.7294, 0.218, 0.3964, 0.2167, 0.3981, 0.215, 0.39, 0.8123, 0.7303, 0.8218, 0.7294, 0.8132, 0.7322, 0.2197, 0.3998, 0.2355, 0.3947, 0.2288, 0.4191, 0.8036, 0.7414, 0.7978, 0.7505, 0.7978, 0.7505, 0.2025, 0.4225, 0.2146, 0.4066, 0.2122, 0.505, 0.1919, 0.4366, 0.2025, 0.4225, 0.2122, 0.505, 0.804, 0.7445, 0.7982, 0.752, 0.804, 0.7445, 0.8036, 0.7414, 0.8105, 0.7358, 0.804, 0.7445, 0.7978, 0.7505, 0.804, 0.7445, 0.7982, 0.752, 0.8121, 0.7336, 0.8105, 0.7326, 0.8116, 0.7313, 0.8132, 0.7322, 0.8116, 0.7313, 0.8123, 0.7303, 0.8121, 0.7336, 0.8132, 0.7322, 0.8132, 0.7322, 0.8116, 0.7313, 0.8123, 0.7303, 0.8116, 0.7313, 0.8105, 0.7358, 0.8121, 0.7336, 0.8121, 0.7336, 0.8123, 0.7303, 0.8224, 0.7271, 0.8123, 0.7303, 0.7278, 0.5497, 0.7275, 0.5488, 0.7278, 0.5497, 0.804, 0.7445, 0.8105, 0.7358, 0.8105, 0.7358, 0.8036, 0.7414, 0.8105, 0.7326, 0.8036, 0.7414, 0.4159, 0.3617, 0.4219, 0.3479, 0.4222, 0.3497, 0.293, 0.6381, 0.2992, 0.6171, 0.315, 0.6588, 0.5421, 0.4596, 0.5178, 0.4195, 0.5181, 0.3148, 0.1986, 0.3896, 0.1873, 0.389, 0.1885, 0.3326, 0.4316, 0.4032, 0.4354, 0.3711, 0.4476, 0.3899, 0.8746, 0.6179, 0.8748, 0.6132, 0.8748, 0.6132, 0.8089, 0.8022, 0.8089, 0.8022, 0.8005, 0.7889, 0.8103, 0.8021, 0.8703, 0.8388, 0.8005, 0.7889, 0.8159, 0.8021, 0.8159, 0.8021, 0.8089, 0.8022, 0.8089, 0.8021, 0.8096, 0.802, 0.8096, 0.802, 0.8096, 0.802, 0.8096, 0.802, 0.8096, 0.802, 0.4618, 0.3737, 0.4528, 0.3926, 0.4508, 0.3895, 0.7325, 0.5891, 0.733, 0.5736, 0.733, 0.5736, 0.2288, 0.4191, 0.2272, 0.4478, 0.2176, 0.4025, 0.2146, 0.4066, 0.2176, 0.4025, 0.2272, 0.4478, 0.1986, 0.3896, 0.215, 0.39, 0.2147, 0.4006, 0.8756, 0.5174, 0.8756, 0.5174, 0.8744, 0.5216, 0.8346, 0.7362, 0.8376, 0.7361, 0.8376, 0.7361, 0.8103, 0.802, 0.8103, 0.802, 0.8102, 0.802, 0.1508, 0.6804, 0.1508, 0.7008, 0.1046, 0.6596, 0.1046, 0.6596, 0.1508, 0.6502, 0.1508, 0.6755, 0.8494, 0.5764, 0.8493, 0.5761, 0.8494, 0.5761, 0.8291, 0.5152, 0.8291, 0.5152, 0.8289, 0.5425, 0.733, 0.5721, 0.727, 0.5521, 0.727, 0.5521, 0.7261, 0.5449, 0.7275, 0.5488, 0.7275, 0.5488, 0.725, 0.5477, 0.7253, 0.5347, 0.7253, 0.5347, 0.1893, 0.4443, 0.1735, 0.5368, 0.1554, 0.5023, 0.1508, 0.6804, 0.1508, 0.6755, 0.1508, 0.6755, 0.1831, 0.4301, 0.1554, 0.5023, 0.1593, 0.3875, 0.2085, 0.5126, 0.1846, 0.5612, 0.1735, 0.5368, 0.7339, 0.5892, 0.7325, 0.5891, 0.733, 0.5736, 0.7275, 0.5488, 0.727, 0.5521, 0.725, 0.5477, 0.7342, 0.5712, 0.733, 0.5721, 0.727, 0.5521, 0.7263, 0.5347, 0.7253, 0.5347, 0.7256, 0.5192, 0.7615, 0.6064, 0.7621, 0.6043, 0.7664, 0.6157, 0.7261, 0.5449, 0.725, 0.5477, 0.7253, 0.5347, 0.8301, 0.5443, 0.8289, 0.5425, 0.8291, 0.5152, 0.7275, 0.5488, 0.7275, 0.5488, 0.7278, 0.5497, 0.7278, 0.5497, 0.7342, 0.5712, 0.7342, 0.5712, 0.7256, 0.5192, 0.7256, 0.5192, 0.7253, 0.5347, 0.7267, 0.5171, 0.7263, 0.5347, 0.7263, 0.5347, 0.725, 0.5477, 0.725, 0.5477, 0.727, 0.5521, 0.7664, 0.6194, 0.7615, 0.6064, 0.7615, 0.6064, 0.7664, 0.6157, 0.7664, 0.6157, 0.7621, 0.6043, 0.7261, 0.5449, 0.7261, 0.5449, 0.7263, 0.5347, 0.8302, 0.5114, 0.8301, 0.5443, 0.8301, 0.5443, 0.2648, 0.4511, 0.3168, 0.4756, 0.1867, 0.3905, 0.273, 0.4886, 0.7339, 0.5892, 0.7339, 0.5892, 0.7342, 0.5712, 0.8192, 0.7147, 0.8197, 0.7154, 0.8197, 0.7154, 0.8198, 0.7163, 0.8198, 0.7163, 0.8227, 0.7174, 0.9008, 0.4926, 0.9008, 0.4926, 0.9008, 0.4925, 0.8173, 0.7125, 0.8174, 0.7119, 0.8192, 0.7147, 0.8201, 0.7159, 0.8225, 0.7168, 0.8225, 0.7168, 0.8174, 0.7119, 0.8192, 0.7147, 0.8192, 0.7147, 0.4475, 0.3849, 0.445, 0.2878, 0.4601, 0.3449, 0.8193, 0.7155, 0.8192, 0.7147, 0.8197, 0.7154, 0.8174, 0.7119, 0.8173, 0.7125, 0.8153, 0.7092, 0.8153, 0.7092, 0.8152, 0.7089, 0.8153, 0.7086, 0.8201, 0.7159, 0.8198, 0.7163, 0.8196, 0.716, 0.8225, 0.7168, 0.8227, 0.7174, 0.8198, 0.7163, 0.827, 0.8042, 0.827, 0.8042, 0.827, 0.8042, 0.8173, 0.7125, 0.8173, 0.7125, 0.8193, 0.7155, 0.8193, 0.7155, 0.8193, 0.7155, 0.8196, 0.716, 0.8153, 0.7092, 0.8152, 0.7089, 0.8152, 0.7089, 0.8173, 0.7125, 0.8153, 0.7092, 0.8153, 0.7092, 0.8174, 0.7119, 0.8174, 0.7119, 0.8153, 0.7086, 0.8196, 0.716, 0.8196, 0.716, 0.8198, 0.7163, 0.8197, 0.7154, 0.8201, 0.7159, 0.8201, 0.7159, 0.2779, 0.3988, 0.2769, 0.3989, 0.2764, 0.358, 0.276, 0.3989, 0.2645, 0.3584, 0.2764, 0.358, 0.2997, 0.3977, 0.2966, 0.3979, 0.2884, 0.3576, 0.2543, 0.3995, 0.2381, 0.375, 0.2645, 0.3584, 0.8103, 0.802, 0.8109, 0.802, 0.8109, 0.8021, 0.8096, 0.802, 0.8102, 0.802, 0.8103, 0.8021, 0.8089, 0.8022, 0.8089, 0.8021, 0.8096, 0.802, 0.8089, 0.8022, 0.8083, 0.8022, 0.8083, 0.8021, 0.8109, 0.802, 0.8109, 0.802, 0.8103, 0.802, 0.827, 0.8042, 0.827, 0.8042, 0.827, 0.8042, 0.8096, 0.802, 0.8096, 0.802, 0.8096, 0.802, 0.8083, 0.8021, 0.8088, 0.8021, 0.8088, 0.8021, 0.8102, 0.802, 0.8102, 0.802, 0.8096, 0.802, 0.8109, 0.8021, 0.8103, 0.8021, 0.8103, 0.8021, 0.8567, 0.6954, 0.8555, 0.6996, 0.8555, 0.6996, 0.8105, 0.7326, 0.8116, 0.7313, 0.8116, 0.7313, 0.8132, 0.7322, 0.8132, 0.7322, 0.8218, 0.7294, 0.8123, 0.7303, 0.8224, 0.7271, 0.8218, 0.7294, 0.8036, 0.7414, 0.8036, 0.7414, 0.7978, 0.7505, 0.804, 0.7445, 0.7982, 0.752, 0.7982, 0.752, 0.8036, 0.7414, 0.8105, 0.7326, 0.8105, 0.7358, 0.7978, 0.7505, 0.8036, 0.7414, 0.804, 0.7445, 0.8121, 0.7336, 0.8105, 0.7358, 0.8105, 0.7326, 0.8132, 0.7322, 0.8121, 0.7336, 0.8116, 0.7313, 0.8121, 0.7336, 0.8121, 0.7336, 0.8132, 0.7322, 0.8116, 0.7313, 0.8123, 0.7303, 0.8123, 0.7303, 0.8105, 0.7358, 0.8105, 0.7358, 0.8121, 0.7336, 0.8123, 0.7303, 0.8224, 0.7271, 0.8224, 0.7271, 0.7278, 0.5497, 0.7275, 0.5488, 0.7275, 0.5488, 0.804, 0.7445, 0.804, 0.7445, 0.8105, 0.7358, 0.8036, 0.7414, 0.8105, 0.7326, 0.8105, 0.7326, 0.1962, 0.8088, 0.1973, 0.8087, 0.1973, 0.8087, 0.1962, 0.8088, 0.1454, 0.8327, 0.1454, 0.8262, 0.1454, 0.8262, 0.1454, 0.8327, 0.1351, 0.8217, 0.1351, 0.8153, 0.1351, 0.8153, 0.1351, 0.8217, 0.3327, 0.8472, 0.3302, 0.8472, 0.3302, 0.8472, 0.3327, 0.8472, 0.3326, 0.8202, 0.3351, 0.8202, 0.3351, 0.8202, 0.3326, 0.8202, 0.2395, 0.8496, 0.2395, 0.8631, 0.2395, 0.8631, 0.2395, 0.8496, 0.3327, 0.8472, 0.3302, 0.8472, 0.3302, 0.8472, 0.3327, 0.8472, 0.2395, 0.8362, 0.2395, 0.8496, 0.2395, 0.8496, 0.2395, 0.8362, 0.3352, 0.8472, 0.3327, 0.8472, 0.3327, 0.8472, 0.3352, 0.8472, 0.3352, 0.8472, 0.3327, 0.8472, 0.3327, 0.8472, 0.3352, 0.8472, 0.2395, 0.8362, 0.2395, 0.8496, 0.2395, 0.8496, 0.2395, 0.8362, 0.3301, 0.8202, 0.3326, 0.8202, 0.3326, 0.8202, 0.3301, 0.8202, 0.2395, 0.8496, 0.2395, 0.8631, 0.2395, 0.8631, 0.2395, 0.8496, 0.3352, 0.8472, 0.3327, 0.8472, 0.3327, 0.8472, 0.3352, 0.8472, 0.3054, 0.8593, 0.3177, 0.8619, 0.3177, 0.8619, 0.3054, 0.8593, 0.3301, 0.8202, 0.3326, 0.8202, 0.3326, 0.8202, 0.3301, 0.8202, 0.3177, 0.8619, 0.3301, 0.8645, 0.3301, 0.8645, 0.3177, 0.8619, 0.3326, 0.8202, 0.3351, 0.8202, 0.3351, 0.8202, 0.3326, 0.8202, 0.3177, 0.8619, 0.3301, 0.8645, 0.3301, 0.8645, 0.3177, 0.8619, 0.3301, 0.8202, 0.3326, 0.8202, 0.3326, 0.8202, 0.3301, 0.8202, 0.3054, 0.8593, 0.3177, 0.8619, 0.3177, 0.8619, 0.3054, 0.8593, 0.3054, 0.8593, 0.3177, 0.8619, 0.3177, 0.8619, 0.3054, 0.8593, 0.3301, 0.8202, 0.3326, 0.8202, 0.3326, 0.8202, 0.3301, 0.8202, 0.3177, 0.8619, 0.3301, 0.8645, 0.3301, 0.8645, 0.3177, 0.8619, 0.3326, 0.8202, 0.3351, 0.8202, 0.3351, 0.8202, 0.3326, 0.8202, 0.2395, 0.8362, 0.2395, 0.8496, 0.2395, 0.8496, 0.2395, 0.8362, 0.3327, 0.8472, 0.3302, 0.8472, 0.3302, 0.8472, 0.3327, 0.8472, 0.2395, 0.8496, 0.2395, 0.8631, 0.2395, 0.8631, 0.2395, 0.8496, 0.3326, 0.8202, 0.3351, 0.8202, 0.3351, 0.8202, 0.3326, 0.8202, 0.3326, 0.8202, 0.3327, 0.8337, 0.3301, 0.8337, 0.3301, 0.8202, 0.3351, 0.8202, 0.3352, 0.8337, 0.3327, 0.8337, 0.3326, 0.8202, 0.3327, 0.8337, 0.3327, 0.8472, 0.3302, 0.8472, 0.3301, 0.8337, 0.3352, 0.8337, 0.3352, 0.8472, 0.3327, 0.8472, 0.3327, 0.8337, 0.3352, 0.8472, 0.3327, 0.8472, 0.3327, 0.8472, 0.3352, 0.8472, 0.2395, 0.8362, 0.2395, 0.8496, 0.2395, 0.8496, 0.2395, 0.8362, 0.3327, 0.8472, 0.3302, 0.8472, 0.3302, 0.8472, 0.3327, 0.8472, 0.2395, 0.8496, 0.2395, 0.8631, 0.2395, 0.8631, 0.2395, 0.8496, 0.2864, 0.7104, 0.2905, 0.73, 0.2864, 0.73, 0.402, 0.6747, 0.3979, 0.6747, 0.3979, 0.655, 0.402, 0.6551, 0.4102, 0.6747, 0.4061, 0.6747, 0.4061, 0.6551, 0.4102, 0.6551, 0.1163, 0.8679, 0.1204, 0.8679, 0.1204, 0.8679, 0.1163, 0.8679, 0.402, 0.7139, 0.3979, 0.7139, 0.3979, 0.6943, 0.402, 0.6943, 0.2782, 0.7104, 0.2823, 0.7104, 0.2823, 0.73, 0.2782, 0.73, 0.07035, 0.8279, 0.07035, 0.8083, 0.07035, 0.8083, 0.07035, 0.8279, 0.2864, 0.6711, 0.2905, 0.6711, 0.2905, 0.6907, 0.2864, 0.6907, 0.07853, 0.7887, 0.07853, 0.8083, 0.07853, 0.8083, 0.07853, 0.7887, 0.2823, 0.6514, 0.2864, 0.6514, 0.2864, 0.6711, 0.2823, 0.6711, 0.2864, 0.6514, 0.2905, 0.6514, 0.2905, 0.6711, 0.2864, 0.6711, 0.2742, 0.6711, 0.2782, 0.6711, 0.2782, 0.6907, 0.2742, 0.6907, 0.2742, 0.6514, 0.2782, 0.6514, 0.2782, 0.6711, 0.2742, 0.6711, 0.2782, 0.6514, 0.2823, 0.6514, 0.2823, 0.6711, 0.2782, 0.6711, 0.2782, 0.7104, 0.2742, 0.73, 0.2742, 0.7104, 0.2742, 0.6907, 0.2782, 0.6907, 0.2782, 0.7104, 0.2742, 0.7104, 0.07444, 0.8279, 0.07035, 0.8279, 0.07035, 0.8279, 0.07444, 0.8279, 0.1163, 0.9071, 0.1122, 0.9071, 0.1122, 0.9071, 0.1163, 0.9071, 0.4061, 0.7336, 0.402, 0.7335, 0.402, 0.7139, 0.4061, 0.7139, 0.402, 0.7335, 0.3979, 0.7335, 0.3979, 0.7139, 0.402, 0.7139, 0.4143, 0.714, 0.4102, 0.714, 0.4102, 0.6943, 0.4143, 0.6943, 0.4143, 0.7336, 0.4102, 0.7336, 0.4102, 0.714, 0.4143, 0.714, 0.4102, 0.7336, 0.4061, 0.7336, 0.4061, 0.7139, 0.4102, 0.714, 0.4143, 0.6747, 0.4102, 0.6747, 0.4102, 0.6551, 0.4143, 0.6551, 0.4143, 0.6943, 0.4102, 0.6943, 0.4102, 0.6747, 0.4143, 0.6747, 0.1122, 0.8875, 0.1122, 0.8679, 0.1122, 0.8679, 0.1122, 0.8875, 0.4061, 0.6747, 0.402, 0.6747, 0.402, 0.6551, 0.4061, 0.6551, 0.1204, 0.8875, 0.1204, 0.9071, 0.1204, 0.9071, 0.1204, 0.8875, 0.402, 0.6943, 0.3979, 0.6943, 0.3979, 0.6747, 0.402, 0.6747, 0.2823, 0.7104, 0.2864, 0.7104, 0.2864, 0.73, 0.2823, 0.73, 0.07444, 0.7887, 0.07853, 0.7887, 0.07853, 0.7887, 0.07444, 0.7887, 0.2864, 0.6907, 0.2905, 0.6907, 0.2905, 0.7104, 0.2864, 0.7104, 0.07035, 0.7887, 0.07444, 0.7887, 0.07444, 0.8083, 0.07035, 0.8083, 0.07444, 0.7887, 0.07853, 0.7887, 0.07853, 0.8083, 0.07444, 0.8083, 0.07035, 0.8083, 0.07444, 0.8083, 0.07444, 0.8279, 0.07035, 0.8279, 0.07444, 0.8083, 0.07853, 0.8083, 0.07853, 0.828, 0.07444, 0.8279, 0.07853, 0.8083, 0.07853, 0.828, 0.07853, 0.828, 0.07853, 0.8083, 0.07035, 0.7887, 0.07444, 0.7887, 0.07444, 0.7887, 0.07035, 0.7887, 0.07853, 0.828, 0.07444, 0.8279, 0.07444, 0.8279, 0.07853, 0.828, 0.07035, 0.8083, 0.07035, 0.7887, 0.07035, 0.7887, 0.07035, 0.8083, 0.1204, 0.9071, 0.1163, 0.9071, 0.1163, 0.8875, 0.1204, 0.8875, 0.1163, 0.9071, 0.1122, 0.9071, 0.1122, 0.8875, 0.1163, 0.8875, 0.1204, 0.8875, 0.1163, 0.8875, 0.1163, 0.8679, 0.1204, 0.8679, 0.1163, 0.8875, 0.1122, 0.8875, 0.1122, 0.8679, 0.1163, 0.8679, 0.1122, 0.9071, 0.1122, 0.8875, 0.1122, 0.8875, 0.1122, 0.9071, 0.1204, 0.8679, 0.1204, 0.8875, 0.1204, 0.8875, 0.1204, 0.8679, 0.1204, 0.9071, 0.1163, 0.9071, 0.1163, 0.9071, 0.1204, 0.9071, 0.1122, 0.8679, 0.1163, 0.8679, 0.1163, 0.8679, 0.1122, 0.8679, 0.2782, 0.7104, 0.2782, 0.73, 0.2742, 0.73, 0.2864, 0.7104, 0.2905, 0.7104, 0.2905, 0.73])
me_cube_001.use_remesh_preserve_volume = False
me_cube_001.use_remesh_preserve_attributes = False
me_cube_001.use_mirror_vertex_groups = False
me_cube_001.update()

# ---- objects
ob_cube = bpy.data.objects.new('Cube', me_cube_001)

# ---- transforms, parenting, visibility, modifiers, constraints
ob_cube.location = (5.252, 0.04243, -0.01163)
ob_cube.lineart.crease_threshold = 0.0

# ---- collection membership
col_collection_1.objects.link(ob_cube)

# ---- scene / render settings (as saved in the file)
scene.frame_start = 1; scene.frame_end = 250; scene.frame_set(1)
scene.render.engine = 'BLENDER_EEVEE_NEXT'
scene.render.resolution_percentage = 50
scene.render.dither_intensity = 0.0
scene.cycles.use_denoising = False
scene.cycles.samples = 128
scene.cycles.sampling_pattern = 'TABULATED_SOBOL'
scene.cycles.light_sampling_threshold = 0.0
scene.cycles.use_adaptive_sampling = False
scene.cycles.use_light_tree = False
scene.cycles.blur_glossy = 0.0
scene.cycles.sample_clamp_indirect = 0.0
scene.view_settings.view_transform = 'Standard'
bpy.context.view_layer.update()

# ---- added for rendering (the .blend has no active camera and no usable light): camera, sun
cam_auto = bpy.data.cameras.new('AutoCamera')
cam_auto.lens = 50.0
cam_auto.sensor_width = 36.0
cam_auto.clip_end = 1000.0
ob_auto_camera = bpy.data.objects.new('AutoCamera', cam_auto)
scene.collection.objects.link(ob_auto_camera)
ob_auto_camera.location = (22.0363, -26.2071, 17.688)
ob_auto_camera.rotation_euler = (1.09748, -7.21219e-08, 0.694738)
scene.camera = ob_auto_camera
light_auto_sun = bpy.data.lights.new('AutoSun', 'SUN')
light_auto_sun.energy = 3.0
light_auto_sun.angle = 0.0523599
ob_auto_sun = bpy.data.objects.new('AutoSun', light_auto_sun)
scene.collection.objects.link(ob_auto_sun)
ob_auto_sun.rotation_euler = (0.872665, 0.174533, 0.523599)
bpy.context.view_layer.update()

